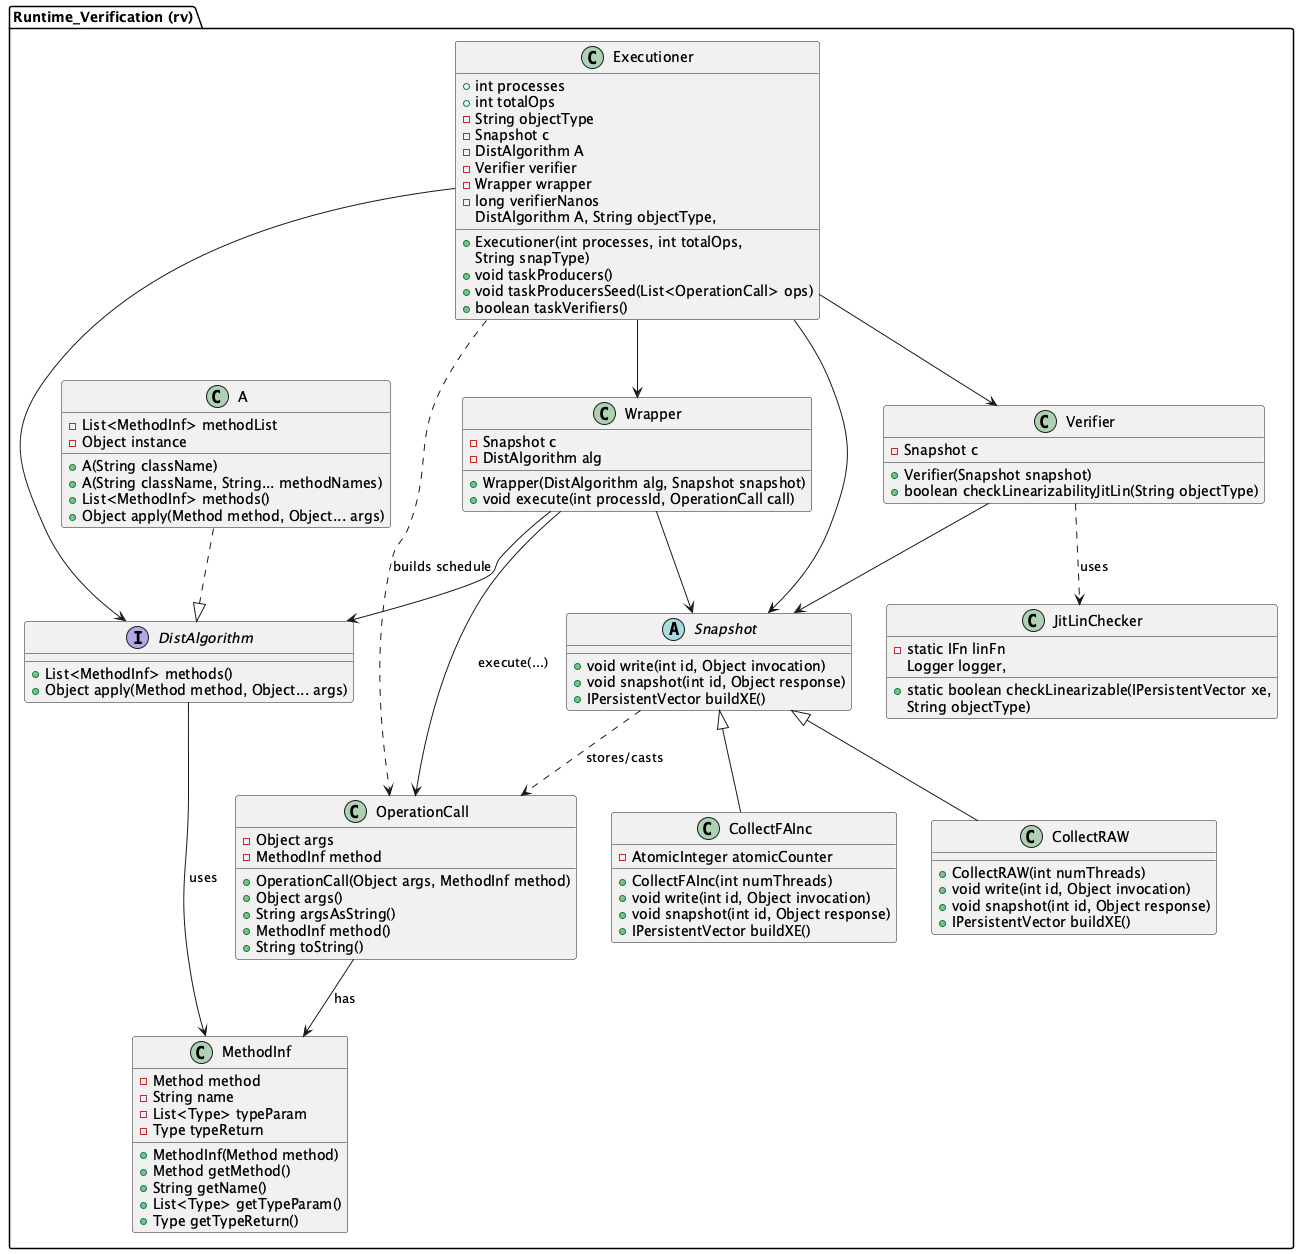

The diagram above was rendered by PlantUML. Its source (embedded in the PNG):
@startuml diagramex
  top to bottom direction
  allow_mixing

  package "Runtime_Verification (rv)" {

    ' =========================
    ' Core API
    ' =========================
    interface DistAlgorithm {
        + List<MethodInf> methods()
        + Object apply(Method method, Object... args)
    }

    class A {
        - List<MethodInf> methodList
        - Object instance
        + A(String className)
        + A(String className, String... methodNames)
        + List<MethodInf> methods()
        + Object apply(Method method, Object... args)
    }

    class MethodInf {
        - Method method
        - String name
        - List<Type> typeParam
        - Type typeReturn
        + MethodInf(Method method)
        + Method getMethod()
        + String getName()
        + List<Type> getTypeParam()
        + Type getTypeReturn()
    }

    class OperationCall {
        - Object args
        - MethodInf method
        + OperationCall(Object args, MethodInf method)
        + Object args()
        + String argsAsString()
        + MethodInf method()
        + String toString()
    }

    ' =========================
    ' Snapshot layer
    ' =========================
    abstract class Snapshot {
        + void write(int id, Object invocation)
        + void snapshot(int id, Object response)
        + IPersistentVector buildXE()
    }

    class CollectFAInc {
        - AtomicInteger atomicCounter
        '- IFn initLogsFn
        '- IFn writeLogFn
        '- IFn xeForJitFn
        '- Keyword KW_INVOKE
        '- Keyword KW_RETURN
        '- String[] lastOpIdPerThread
        '- int[] localOpIndex
        + CollectFAInc(int numThreads)
        + void write(int id, Object invocation)
        + void snapshot(int id, Object response)
        + IPersistentVector buildXE()
    }

    class CollectRAW {
        '- IFn initLogsFn
        '- IFn writeInvFn
        '- IFn writeResFn
        '- IFn xeForJitFn
        '- String[] lastOpIdPerThread
        '- int[] localOpIndex
        + CollectRAW(int numThreads)
        + void write(int id, Object invocation)
        + void snapshot(int id, Object response)
        + IPersistentVector buildXE()
    }

    ' =========================
    ' Runtime layer
    ' =========================
    class Wrapper {
        - Snapshot c
        - DistAlgorithm alg
        + Wrapper(DistAlgorithm alg, Snapshot snapshot)
        + void execute(int processId, OperationCall call)
    }

    class Verifier {
        - Snapshot c
        + Verifier(Snapshot snapshot)
        + boolean checkLinearizabilityJitLin(String objectType)
    }

    class Executioner {
        + int processes
        + int totalOps
        - String objectType
        - Snapshot c
        - DistAlgorithm A
        - Verifier verifier
        - Wrapper wrapper
        - long verifierNanos
        + Executioner(int processes, int totalOps,
                      DistAlgorithm A, String objectType,
                      String snapType)
        + void taskProducers()
        + void taskProducersSeed(List<OperationCall> ops)
        + boolean taskVerifiers()
    }

    class JitLinChecker {
        - static IFn linFn
        '- static IFn keywordFn
        + static boolean checkLinearizable(IPersistentVector xe,
                                           Logger logger,
                                           String objectType)
    }


    ' =========================
    ' Relationships
    ' =========================
    A ..|> DistAlgorithm

    DistAlgorithm --> MethodInf : uses
    OperationCall --> MethodInf : has

    Snapshot <|-- CollectFAInc
    Snapshot <|-- CollectRAW

    Wrapper --> Snapshot
    Wrapper --> DistAlgorithm
    Wrapper --> OperationCall : execute(...)

    Verifier --> Snapshot
    Verifier ..> JitLinChecker : uses

    Executioner --> Snapshot
    Executioner --> DistAlgorithm
    Executioner --> Wrapper
    Executioner --> Verifier
    Executioner ..> OperationCall : builds schedule

    Snapshot ..> OperationCall : stores/casts

  }
@enduml